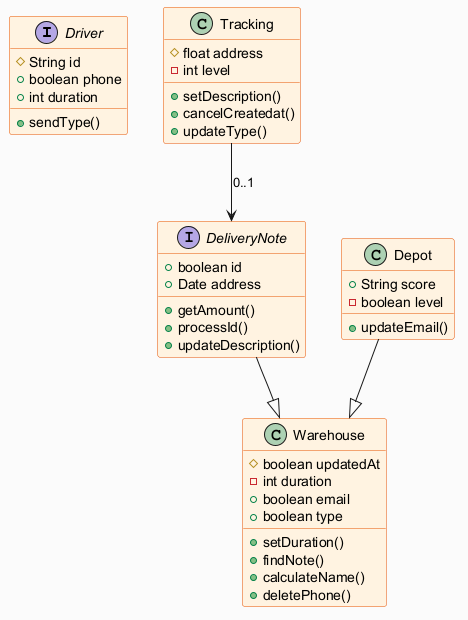

The diagram above was rendered by PlantUML. Its source (embedded in the PNG):
@startuml
skinparam backgroundColor #FAFAFA
skinparam classBackgroundColor #FFF3E0
skinparam classBorderColor #E65100
interface Driver {
  #String id
  +boolean phone
  +int duration
  +sendType()
}
class Tracking {
  #float address
  -int level
  +setDescription()
  +cancelCreatedat()
  +updateType()
}
interface DeliveryNote {
  +boolean id
  +Date address
  +getAmount()
  +processId()
  +updateDescription()
}
class Depot {
  +String score
  -boolean level
  +updateEmail()
}
class Warehouse {
  #boolean updatedAt
  -int duration
  +boolean email
  +boolean type
  +setDuration()
  +findNote()
  +calculateName()
  +deletePhone()
}
Tracking --> DeliveryNote : "0..1"
DeliveryNote --|> Warehouse
Depot --|> Warehouse
@enduml